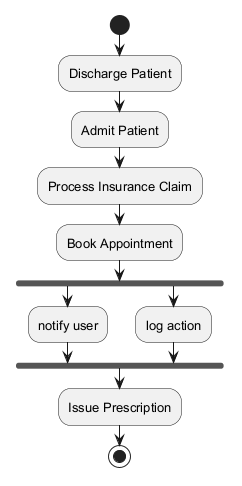

The diagram above was rendered by PlantUML. Its source (embedded in the PNG):
@startuml
skinparam backgroundColor #FFFFFF
skinparam classBackgroundColor #F1F8E9
skinparam classBorderColor #33691E
skinparam defaultFontSize 13
start
:Discharge Patient;
:Admit Patient;
:Process Insurance Claim;
:Book Appointment;
fork
:notify user;
fork again
:log action;
end fork
:Issue Prescription;
stop
@enduml